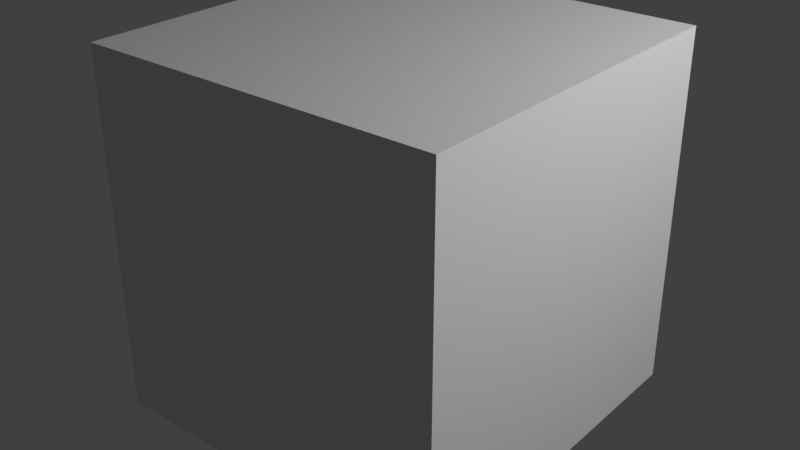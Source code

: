 # Source: box.blend  (saved by Blender 2.79.0; exported with 4.5.12 LTS)
import bpy
from mathutils import Matrix  # noqa: F401  (used for matrix-valued properties, if any)

bpy.ops.wm.read_factory_settings(use_empty=True)
scene = bpy.context.scene
scene.name = 'Scene'

# ---- collections
col_collection_1 = bpy.data.collections.new('Collection 1'); scene.collection.children.link(col_collection_1)

# ---- materials (node trees are filled in below, after node groups)
mat_crate_mat = bpy.data.materials.new('crate_mat')
mat_crate_mat.alpha_threshold = 0.0
mat_crate_mat.use_transparent_shadow = False
mat_crate_mat.preview_render_type = 'CUBE'
mat_crate_mat.roughness = 0.5

# ---- material node trees

# ---- world
world_world = bpy.data.worlds.new('World'); scene.world = world_world
world_world.color = (0.05088, 0.05088, 0.05088)
world_world.use_sun_shadow = False
world_world.sun_shadow_jitter_overblur = 0.0
world_world.cycles.sampling_method = 'MANUAL'

# ---- lights
light_lamp_001 = bpy.data.lights.new('Lamp.001', 'POINT')
light_lamp_001.transmission_factor = 0.0
light_lamp_001.cutoff_distance = 30.0
light_lamp_001.energy = 100.0
light_lamp_001.shadow_buffer_clip_start = 1.001
light_lamp_001.shadow_soft_size = 0.1
light_lamp_001.shadow_maximum_resolution = 0.006
light_lamp_001.use_absolute_resolution = True
light_lamp = bpy.data.lights.new('Lamp', 'POINT')
light_lamp.transmission_factor = 0.0
light_lamp.cutoff_distance = 30.0
light_lamp.energy = 415.0
light_lamp.shadow_buffer_clip_start = 1.001
light_lamp.shadow_soft_size = 0.1
light_lamp.shadow_maximum_resolution = 0.006
light_lamp.use_absolute_resolution = True

# ---- meshes
me_cube = bpy.data.meshes.new('Cube')
me_cube.from_pydata([(-1.0, -1.0, -1.0), (-1.0, -1.0, 1.0), (-1.0, 1.0, -1.0), (-1.0, 1.0, 1.0), (1.0, -1.0, -1.0), (1.0, -1.0, 1.0), (1.0, 1.0, -1.0), (1.0, 1.0, 1.0)], [], [(0, 1, 3, 2), (2, 3, 7, 6), (6, 7, 5, 4), (4, 5, 1, 0), (2, 6, 4, 0), (7, 3, 1, 5)])
_uv = me_cube.uv_layers.new(name='UVMap')
_uv.uv.foreach_set('vector', [9.998e-05, 0.9999, 9.998e-05, 9.998e-05, 0.9999, 9.998e-05, 0.9999, 0.9999, 9.998e-05, 0.9999, 9.998e-05, 9.998e-05, 0.9999, 9.998e-05, 0.9999, 0.9999, 0.9999, 9.998e-05, 0.9999, 0.9999, 0.0001, 0.9999, 9.998e-05, 9.998e-05, 0.9999, 9.998e-05, 0.9999, 0.9999, 0.0001, 0.9999, 9.998e-05, 9.998e-05, 0.0001, 0.0001001, 0.9999, 9.998e-05, 0.9999, 0.9999, 9.998e-05, 0.9999, 0.9999, 0.9999, 9.998e-05, 0.9999, 0.0001, 9.998e-05, 0.9999, 9.998e-05])
me_cube.materials.append(mat_crate_mat)
me_cube.use_remesh_preserve_volume = False
me_cube.use_remesh_preserve_attributes = False
me_cube.use_mirror_vertex_groups = False
me_cube.update()

# ---- objects
ob_cube = bpy.data.objects.new('Cube', me_cube)
ob_lamp_001 = bpy.data.objects.new('Lamp.001', light_lamp_001)
ob_lamp = bpy.data.objects.new('Lamp', light_lamp)

# ---- transforms, parenting, visibility, modifiers, constraints
ob_cube.location = (0.0, 0.0, 0.0)
ob_cube.lineart.crease_threshold = 0.0
ob_lamp_001.location = (4.076, 1.005, 5.904)
ob_lamp_001.rotation_euler = (0.6503, 0.05522, 1.866)
ob_lamp_001.lineart.crease_threshold = 0.0
ob_lamp.location = (4.076, 1.005, 3.225)
ob_lamp.rotation_euler = (0.6503, 0.05522, 1.866)
ob_lamp.lock_rotations_4d = False
ob_lamp.empty_display_type = 'ARROWS'
ob_lamp.color = (0.0, 0.0, 0.0, 0.0)
ob_lamp.lineart.crease_threshold = 0.0

# ---- collection membership
col_collection_1.objects.link(ob_cube)
col_collection_1.objects.link(ob_lamp_001)
col_collection_1.objects.link(ob_lamp)

# ---- scene / render settings (as saved in the file)
scene.frame_start = 0; scene.frame_end = 20; scene.frame_set(20)
scene.render.engine = 'BLENDER_EEVEE_NEXT'
scene.render.resolution_percentage = 50
scene.render.dither_intensity = 0.0
scene.cycles.use_denoising = False
scene.cycles.samples = 128
scene.cycles.sampling_pattern = 'TABULATED_SOBOL'
scene.cycles.use_adaptive_sampling = False
scene.cycles.use_light_tree = False
scene.cycles.blur_glossy = 0.0
scene.cycles.sample_clamp_indirect = 0.0
scene.view_settings.view_transform = 'Standard'
bpy.context.view_layer.update()

# ---- added for rendering (the .blend has no active camera): camera
cam_auto = bpy.data.cameras.new('AutoCamera')
cam_auto.lens = 50.0
cam_auto.sensor_width = 36.0
cam_auto.clip_end = 1000.0
ob_auto_camera = bpy.data.objects.new('AutoCamera', cam_auto)
scene.collection.objects.link(ob_auto_camera)
ob_auto_camera.location = (3.20507, -3.84609, 2.56406)
ob_auto_camera.rotation_euler = (1.09748, -7.21219e-08, 0.694738)
scene.camera = ob_auto_camera
bpy.context.view_layer.update()
